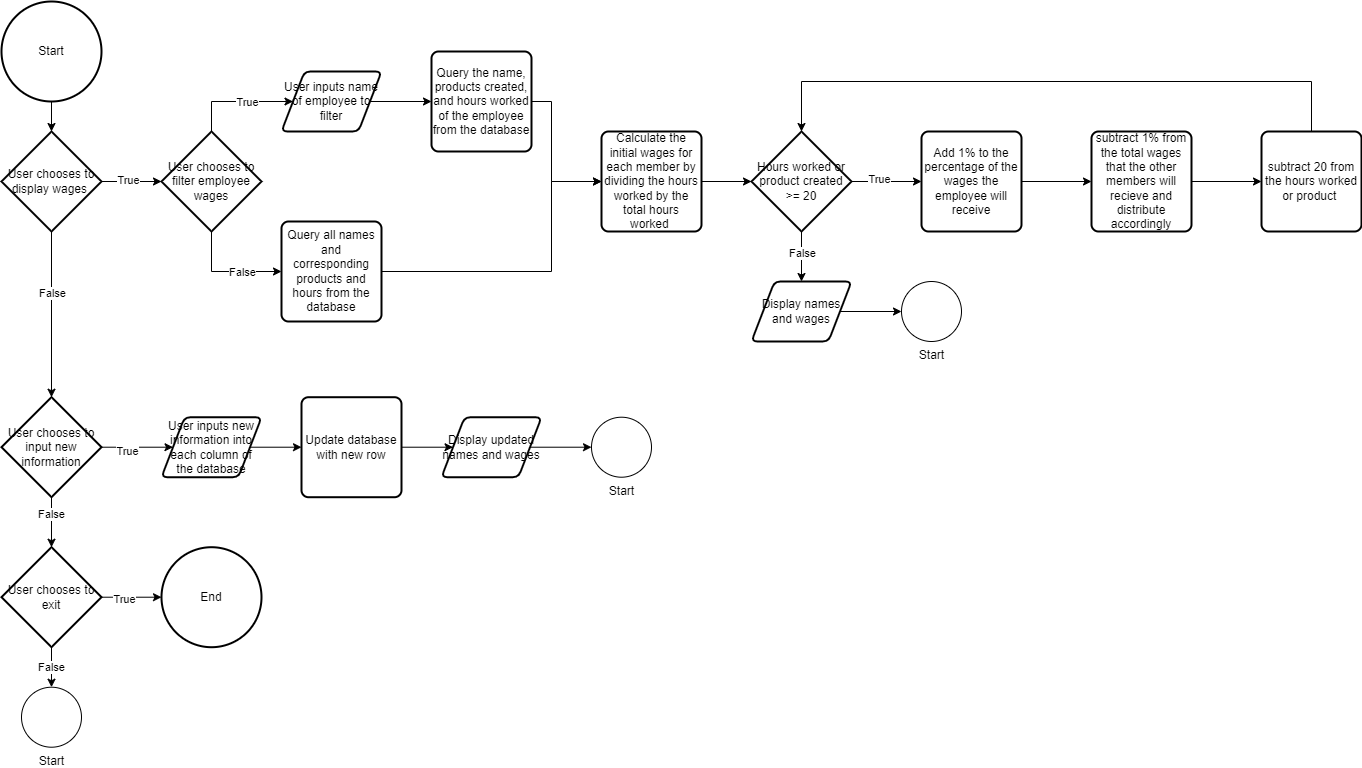

The diagram above was exported from draw.io. Its source (the exported page's mxGraphModel, read from the mxfile embedded in the PNG):
<mxGraphModel dx="1022" dy="428" grid="1" gridSize="10" guides="1" tooltips="1" connect="1" arrows="1" fold="1" page="1" pageScale="1" pageWidth="850" pageHeight="1100" math="0" shadow="0">
  <root>
    <mxCell id="0" />
    <mxCell id="1" parent="0" />
    <mxCell id="YMOn7hQHf-NvoWPmDWT2-3" value="" style="edgeStyle=orthogonalEdgeStyle;rounded=0;orthogonalLoop=1;jettySize=auto;html=1;" parent="1" source="YMOn7hQHf-NvoWPmDWT2-1" target="YMOn7hQHf-NvoWPmDWT2-2" edge="1">
      <mxGeometry relative="1" as="geometry" />
    </mxCell>
    <mxCell id="YMOn7hQHf-NvoWPmDWT2-1" value="Start" style="strokeWidth=2;html=1;shape=mxgraph.flowchart.start_2;whiteSpace=wrap;" parent="1" vertex="1">
      <mxGeometry x="10" y="10" width="100" height="100" as="geometry" />
    </mxCell>
    <mxCell id="YMOn7hQHf-NvoWPmDWT2-5" value="" style="edgeStyle=orthogonalEdgeStyle;rounded=0;orthogonalLoop=1;jettySize=auto;html=1;" parent="1" source="YMOn7hQHf-NvoWPmDWT2-2" target="YMOn7hQHf-NvoWPmDWT2-4" edge="1">
      <mxGeometry relative="1" as="geometry" />
    </mxCell>
    <mxCell id="YMOn7hQHf-NvoWPmDWT2-6" value="False" style="edgeLabel;html=1;align=center;verticalAlign=middle;resizable=0;points=[];" parent="YMOn7hQHf-NvoWPmDWT2-5" connectable="0" vertex="1">
      <mxGeometry x="-0.2667" y="9" relative="1" as="geometry">
        <mxPoint x="-9" as="offset" />
      </mxGeometry>
    </mxCell>
    <mxCell id="zj778n3AOspW26l-frVq-12" value="" style="edgeStyle=orthogonalEdgeStyle;rounded=0;orthogonalLoop=1;jettySize=auto;html=1;" parent="1" source="YMOn7hQHf-NvoWPmDWT2-2" target="zj778n3AOspW26l-frVq-11" edge="1">
      <mxGeometry relative="1" as="geometry" />
    </mxCell>
    <mxCell id="zj778n3AOspW26l-frVq-13" value="True" style="edgeLabel;html=1;align=center;verticalAlign=middle;resizable=0;points=[];" parent="zj778n3AOspW26l-frVq-12" connectable="0" vertex="1">
      <mxGeometry x="-0.1326" y="2" relative="1" as="geometry">
        <mxPoint as="offset" />
      </mxGeometry>
    </mxCell>
    <mxCell id="YMOn7hQHf-NvoWPmDWT2-2" value="User chooses to display wages&amp;nbsp;" style="strokeWidth=2;html=1;shape=mxgraph.flowchart.decision;whiteSpace=wrap;" parent="1" vertex="1">
      <mxGeometry x="10" y="140" width="100" height="100" as="geometry" />
    </mxCell>
    <mxCell id="zj778n3AOspW26l-frVq-1" value="" style="edgeStyle=orthogonalEdgeStyle;rounded=0;orthogonalLoop=1;jettySize=auto;html=1;" parent="1" source="YMOn7hQHf-NvoWPmDWT2-4" target="YMOn7hQHf-NvoWPmDWT2-7" edge="1">
      <mxGeometry relative="1" as="geometry" />
    </mxCell>
    <mxCell id="zj778n3AOspW26l-frVq-2" value="False" style="edgeLabel;html=1;align=center;verticalAlign=middle;resizable=0;points=[];" parent="zj778n3AOspW26l-frVq-1" connectable="0" vertex="1">
      <mxGeometry x="-0.3313" y="-1" relative="1" as="geometry">
        <mxPoint as="offset" />
      </mxGeometry>
    </mxCell>
    <mxCell id="Ejrn94lqVeETxj8S5udl-23" value="" style="edgeStyle=orthogonalEdgeStyle;rounded=0;orthogonalLoop=1;jettySize=auto;html=1;" parent="1" source="YMOn7hQHf-NvoWPmDWT2-4" target="Ejrn94lqVeETxj8S5udl-9" edge="1">
      <mxGeometry relative="1" as="geometry" />
    </mxCell>
    <mxCell id="Ejrn94lqVeETxj8S5udl-24" value="True" style="edgeLabel;html=1;align=center;verticalAlign=middle;resizable=0;points=[];" parent="Ejrn94lqVeETxj8S5udl-23" connectable="0" vertex="1">
      <mxGeometry x="-0.2933" y="-4" relative="1" as="geometry">
        <mxPoint as="offset" />
      </mxGeometry>
    </mxCell>
    <mxCell id="YMOn7hQHf-NvoWPmDWT2-4" value="User chooses to input new information" style="strokeWidth=2;html=1;shape=mxgraph.flowchart.decision;whiteSpace=wrap;" parent="1" vertex="1">
      <mxGeometry x="10" y="405.71" width="100" height="100" as="geometry" />
    </mxCell>
    <mxCell id="zj778n3AOspW26l-frVq-5" value="False" style="edgeStyle=orthogonalEdgeStyle;rounded=0;orthogonalLoop=1;jettySize=auto;html=1;" parent="1" source="YMOn7hQHf-NvoWPmDWT2-7" target="zj778n3AOspW26l-frVq-4" edge="1">
      <mxGeometry relative="1" as="geometry" />
    </mxCell>
    <mxCell id="zj778n3AOspW26l-frVq-7" value="" style="edgeStyle=orthogonalEdgeStyle;rounded=0;orthogonalLoop=1;jettySize=auto;html=1;" parent="1" source="YMOn7hQHf-NvoWPmDWT2-7" edge="1">
      <mxGeometry relative="1" as="geometry">
        <mxPoint x="170" y="605.71" as="targetPoint" />
      </mxGeometry>
    </mxCell>
    <mxCell id="zj778n3AOspW26l-frVq-8" value="True" style="edgeLabel;html=1;align=center;verticalAlign=middle;resizable=0;points=[];" parent="zj778n3AOspW26l-frVq-7" connectable="0" vertex="1">
      <mxGeometry x="-0.2561" y="-2" relative="1" as="geometry">
        <mxPoint as="offset" />
      </mxGeometry>
    </mxCell>
    <mxCell id="YMOn7hQHf-NvoWPmDWT2-7" value="User chooses to exit" style="strokeWidth=2;html=1;shape=mxgraph.flowchart.decision;whiteSpace=wrap;" parent="1" vertex="1">
      <mxGeometry x="10" y="555.71" width="100" height="100" as="geometry" />
    </mxCell>
    <mxCell id="zj778n3AOspW26l-frVq-4" value="Start" style="verticalLabelPosition=bottom;verticalAlign=top;html=1;shape=mxgraph.flowchart.on-page_reference;" parent="1" vertex="1">
      <mxGeometry x="30" y="695.71" width="60" height="60" as="geometry" />
    </mxCell>
    <mxCell id="zj778n3AOspW26l-frVq-6" value="End" style="strokeWidth=2;html=1;shape=mxgraph.flowchart.start_2;whiteSpace=wrap;" parent="1" vertex="1">
      <mxGeometry x="170" y="555.71" width="100" height="100" as="geometry" />
    </mxCell>
    <mxCell id="zj778n3AOspW26l-frVq-16" style="edgeStyle=orthogonalEdgeStyle;rounded=0;orthogonalLoop=1;jettySize=auto;html=1;entryX=0;entryY=0.5;entryDx=0;entryDy=0;" parent="1" source="zj778n3AOspW26l-frVq-11" target="zj778n3AOspW26l-frVq-15" edge="1">
      <mxGeometry relative="1" as="geometry">
        <Array as="points">
          <mxPoint x="220" y="280" />
        </Array>
      </mxGeometry>
    </mxCell>
    <mxCell id="zj778n3AOspW26l-frVq-18" value="False" style="edgeLabel;html=1;align=center;verticalAlign=middle;resizable=0;points=[];" parent="zj778n3AOspW26l-frVq-16" connectable="0" vertex="1">
      <mxGeometry x="-0.0066" y="6" relative="1" as="geometry">
        <mxPoint x="15" y="6" as="offset" />
      </mxGeometry>
    </mxCell>
    <mxCell id="zj778n3AOspW26l-frVq-17" style="edgeStyle=orthogonalEdgeStyle;rounded=0;orthogonalLoop=1;jettySize=auto;html=1;entryX=0;entryY=0.5;entryDx=0;entryDy=0;exitX=0.5;exitY=0;exitDx=0;exitDy=0;exitPerimeter=0;" parent="1" source="zj778n3AOspW26l-frVq-11" target="Ejrn94lqVeETxj8S5udl-1" edge="1">
      <mxGeometry relative="1" as="geometry">
        <Array as="points">
          <mxPoint x="220" y="110" />
        </Array>
        <mxPoint x="290" y="110" as="targetPoint" />
      </mxGeometry>
    </mxCell>
    <mxCell id="zj778n3AOspW26l-frVq-19" value="True" style="edgeLabel;html=1;align=center;verticalAlign=middle;resizable=0;points=[];" parent="zj778n3AOspW26l-frVq-17" connectable="0" vertex="1">
      <mxGeometry x="-0.1982" y="-2" relative="1" as="geometry">
        <mxPoint x="20" y="-2" as="offset" />
      </mxGeometry>
    </mxCell>
    <mxCell id="zj778n3AOspW26l-frVq-11" value="User chooses to filter employee wages" style="strokeWidth=2;html=1;shape=mxgraph.flowchart.decision;whiteSpace=wrap;" parent="1" vertex="1">
      <mxGeometry x="170" y="140" width="100" height="100" as="geometry" />
    </mxCell>
    <mxCell id="bBoPjiXRMsjsc1ktKtSG-7" style="edgeStyle=orthogonalEdgeStyle;rounded=0;orthogonalLoop=1;jettySize=auto;html=1;entryX=0;entryY=0.5;entryDx=0;entryDy=0;entryPerimeter=0;" parent="1" source="zj778n3AOspW26l-frVq-15" edge="1">
      <mxGeometry relative="1" as="geometry">
        <mxPoint x="610" y="190" as="targetPoint" />
        <Array as="points">
          <mxPoint x="560" y="280" />
          <mxPoint x="560" y="190" />
        </Array>
      </mxGeometry>
    </mxCell>
    <mxCell id="zj778n3AOspW26l-frVq-15" value="Query all names and corresponding products and hours from the database" style="rounded=1;whiteSpace=wrap;html=1;absoluteArcSize=1;arcSize=14;strokeWidth=2;" parent="1" vertex="1">
      <mxGeometry x="290" y="230" width="100" height="100" as="geometry" />
    </mxCell>
    <mxCell id="Ejrn94lqVeETxj8S5udl-3" value="" style="edgeStyle=orthogonalEdgeStyle;rounded=0;orthogonalLoop=1;jettySize=auto;html=1;" parent="1" source="Ejrn94lqVeETxj8S5udl-1" target="Ejrn94lqVeETxj8S5udl-2" edge="1">
      <mxGeometry relative="1" as="geometry" />
    </mxCell>
    <mxCell id="Ejrn94lqVeETxj8S5udl-1" value="User inputs name of employee to filter" style="shape=parallelogram;html=1;strokeWidth=2;perimeter=parallelogramPerimeter;whiteSpace=wrap;rounded=1;arcSize=12;size=0.23;" parent="1" vertex="1">
      <mxGeometry x="290" y="80" width="100" height="60" as="geometry" />
    </mxCell>
    <mxCell id="bBoPjiXRMsjsc1ktKtSG-6" style="edgeStyle=orthogonalEdgeStyle;rounded=0;orthogonalLoop=1;jettySize=auto;html=1;entryX=0;entryY=0.5;entryDx=0;entryDy=0;entryPerimeter=0;" parent="1" source="Ejrn94lqVeETxj8S5udl-2" edge="1">
      <mxGeometry relative="1" as="geometry">
        <mxPoint x="610" y="190" as="targetPoint" />
        <Array as="points">
          <mxPoint x="560" y="110" />
          <mxPoint x="560" y="190" />
        </Array>
      </mxGeometry>
    </mxCell>
    <mxCell id="Ejrn94lqVeETxj8S5udl-2" value="Query the name, products created, and hours worked of the employee from the database" style="rounded=1;whiteSpace=wrap;html=1;absoluteArcSize=1;arcSize=14;strokeWidth=2;" parent="1" vertex="1">
      <mxGeometry x="440" y="60" width="100" height="100" as="geometry" />
    </mxCell>
    <mxCell id="Ejrn94lqVeETxj8S5udl-8" value="" style="edgeStyle=orthogonalEdgeStyle;rounded=0;orthogonalLoop=1;jettySize=auto;html=1;" parent="1" source="Ejrn94lqVeETxj8S5udl-4" target="Ejrn94lqVeETxj8S5udl-7" edge="1">
      <mxGeometry relative="1" as="geometry" />
    </mxCell>
    <mxCell id="Ejrn94lqVeETxj8S5udl-4" value="Display names and wages" style="shape=parallelogram;html=1;strokeWidth=2;perimeter=parallelogramPerimeter;whiteSpace=wrap;rounded=1;arcSize=12;size=0.23;" parent="1" vertex="1">
      <mxGeometry x="760" y="290" width="100" height="60" as="geometry" />
    </mxCell>
    <mxCell id="Ejrn94lqVeETxj8S5udl-7" value="Start" style="verticalLabelPosition=bottom;verticalAlign=top;html=1;shape=mxgraph.flowchart.on-page_reference;" parent="1" vertex="1">
      <mxGeometry x="910" y="290" width="60" height="60" as="geometry" />
    </mxCell>
    <mxCell id="Ejrn94lqVeETxj8S5udl-21" value="" style="edgeStyle=orthogonalEdgeStyle;rounded=0;orthogonalLoop=1;jettySize=auto;html=1;" parent="1" source="Ejrn94lqVeETxj8S5udl-9" target="Ejrn94lqVeETxj8S5udl-14" edge="1">
      <mxGeometry relative="1" as="geometry" />
    </mxCell>
    <mxCell id="Ejrn94lqVeETxj8S5udl-9" value="User inputs new information into each column of the database" style="shape=parallelogram;html=1;strokeWidth=2;perimeter=parallelogramPerimeter;whiteSpace=wrap;rounded=1;arcSize=12;size=0.23;" parent="1" vertex="1">
      <mxGeometry x="170" y="425.71" width="100" height="60" as="geometry" />
    </mxCell>
    <mxCell id="Ejrn94lqVeETxj8S5udl-17" value="" style="edgeStyle=orthogonalEdgeStyle;rounded=0;orthogonalLoop=1;jettySize=auto;html=1;" parent="1" source="Ejrn94lqVeETxj8S5udl-14" target="Ejrn94lqVeETxj8S5udl-16" edge="1">
      <mxGeometry relative="1" as="geometry" />
    </mxCell>
    <mxCell id="Ejrn94lqVeETxj8S5udl-14" value="Update database with new row" style="rounded=1;whiteSpace=wrap;html=1;absoluteArcSize=1;arcSize=14;strokeWidth=2;" parent="1" vertex="1">
      <mxGeometry x="310" y="405.71" width="100" height="100" as="geometry" />
    </mxCell>
    <mxCell id="Ejrn94lqVeETxj8S5udl-19" value="" style="edgeStyle=orthogonalEdgeStyle;rounded=0;orthogonalLoop=1;jettySize=auto;html=1;" parent="1" source="Ejrn94lqVeETxj8S5udl-16" target="Ejrn94lqVeETxj8S5udl-18" edge="1">
      <mxGeometry relative="1" as="geometry" />
    </mxCell>
    <mxCell id="Ejrn94lqVeETxj8S5udl-16" value="Display updated names and wages" style="shape=parallelogram;html=1;strokeWidth=2;perimeter=parallelogramPerimeter;whiteSpace=wrap;rounded=1;arcSize=12;size=0.23;" parent="1" vertex="1">
      <mxGeometry x="450" y="425.71" width="100" height="60" as="geometry" />
    </mxCell>
    <mxCell id="Ejrn94lqVeETxj8S5udl-18" value="Start" style="verticalLabelPosition=bottom;verticalAlign=top;html=1;shape=mxgraph.flowchart.on-page_reference;" parent="1" vertex="1">
      <mxGeometry x="600" y="425.71" width="60" height="60" as="geometry" />
    </mxCell>
    <mxCell id="bBoPjiXRMsjsc1ktKtSG-11" value="" style="edgeStyle=orthogonalEdgeStyle;rounded=0;orthogonalLoop=1;jettySize=auto;html=1;" parent="1" source="bBoPjiXRMsjsc1ktKtSG-9" target="bBoPjiXRMsjsc1ktKtSG-10" edge="1">
      <mxGeometry relative="1" as="geometry" />
    </mxCell>
    <mxCell id="bBoPjiXRMsjsc1ktKtSG-9" value="Calculate the initial wages for each member by dividing the hours worked by the total hours worked&amp;nbsp;" style="rounded=1;whiteSpace=wrap;html=1;absoluteArcSize=1;arcSize=14;strokeWidth=2;" parent="1" vertex="1">
      <mxGeometry x="610" y="140" width="100" height="100" as="geometry" />
    </mxCell>
    <mxCell id="bBoPjiXRMsjsc1ktKtSG-13" value="" style="edgeStyle=orthogonalEdgeStyle;rounded=0;orthogonalLoop=1;jettySize=auto;html=1;" parent="1" source="bBoPjiXRMsjsc1ktKtSG-10" target="bBoPjiXRMsjsc1ktKtSG-12" edge="1">
      <mxGeometry relative="1" as="geometry" />
    </mxCell>
    <mxCell id="VMqbNp0Pk1lUTnxAhthq-5" value="True" style="edgeLabel;html=1;align=center;verticalAlign=middle;resizable=0;points=[];" parent="bBoPjiXRMsjsc1ktKtSG-13" connectable="0" vertex="1">
      <mxGeometry x="-0.241" y="3" relative="1" as="geometry">
        <mxPoint as="offset" />
      </mxGeometry>
    </mxCell>
    <mxCell id="VMqbNp0Pk1lUTnxAhthq-6" value="" style="edgeStyle=orthogonalEdgeStyle;rounded=0;orthogonalLoop=1;jettySize=auto;html=1;" parent="1" source="bBoPjiXRMsjsc1ktKtSG-10" target="Ejrn94lqVeETxj8S5udl-4" edge="1">
      <mxGeometry relative="1" as="geometry" />
    </mxCell>
    <mxCell id="VMqbNp0Pk1lUTnxAhthq-7" value="False" style="edgeLabel;html=1;align=center;verticalAlign=middle;resizable=0;points=[];" parent="VMqbNp0Pk1lUTnxAhthq-6" connectable="0" vertex="1">
      <mxGeometry x="-0.2821" y="5" relative="1" as="geometry">
        <mxPoint x="-5" y="3" as="offset" />
      </mxGeometry>
    </mxCell>
    <mxCell id="bBoPjiXRMsjsc1ktKtSG-10" value="Hours worked or product created &amp;gt;= 20" style="strokeWidth=2;html=1;shape=mxgraph.flowchart.decision;whiteSpace=wrap;" parent="1" vertex="1">
      <mxGeometry x="760" y="140" width="100" height="100" as="geometry" />
    </mxCell>
    <mxCell id="VMqbNp0Pk1lUTnxAhthq-1" value="" style="edgeStyle=orthogonalEdgeStyle;rounded=0;orthogonalLoop=1;jettySize=auto;html=1;" parent="1" source="bBoPjiXRMsjsc1ktKtSG-12" target="bBoPjiXRMsjsc1ktKtSG-14" edge="1">
      <mxGeometry relative="1" as="geometry" />
    </mxCell>
    <mxCell id="bBoPjiXRMsjsc1ktKtSG-12" value="Add 1% to the percentage of the wages the employee will receive" style="rounded=1;whiteSpace=wrap;html=1;absoluteArcSize=1;arcSize=14;strokeWidth=2;" parent="1" vertex="1">
      <mxGeometry x="930" y="140" width="100" height="100" as="geometry" />
    </mxCell>
    <mxCell id="VMqbNp0Pk1lUTnxAhthq-3" value="" style="edgeStyle=orthogonalEdgeStyle;rounded=0;orthogonalLoop=1;jettySize=auto;html=1;" parent="1" source="bBoPjiXRMsjsc1ktKtSG-14" target="VMqbNp0Pk1lUTnxAhthq-2" edge="1">
      <mxGeometry relative="1" as="geometry" />
    </mxCell>
    <mxCell id="bBoPjiXRMsjsc1ktKtSG-14" value="subtract 1% from the total wages that the other members will recieve and distribute accordingly" style="rounded=1;whiteSpace=wrap;html=1;absoluteArcSize=1;arcSize=14;strokeWidth=2;" parent="1" vertex="1">
      <mxGeometry x="1100" y="140" width="100" height="100" as="geometry" />
    </mxCell>
    <mxCell id="VMqbNp0Pk1lUTnxAhthq-4" style="edgeStyle=orthogonalEdgeStyle;rounded=0;orthogonalLoop=1;jettySize=auto;html=1;entryX=0.5;entryY=0;entryDx=0;entryDy=0;entryPerimeter=0;" parent="1" source="VMqbNp0Pk1lUTnxAhthq-2" target="bBoPjiXRMsjsc1ktKtSG-10" edge="1">
      <mxGeometry relative="1" as="geometry">
        <Array as="points">
          <mxPoint x="1320" y="90" />
          <mxPoint x="810" y="90" />
        </Array>
      </mxGeometry>
    </mxCell>
    <mxCell id="VMqbNp0Pk1lUTnxAhthq-2" value="subtract 20 from the hours worked or product&amp;nbsp;" style="rounded=1;whiteSpace=wrap;html=1;absoluteArcSize=1;arcSize=14;strokeWidth=2;" parent="1" vertex="1">
      <mxGeometry x="1270" y="140" width="100" height="100" as="geometry" />
    </mxCell>
  </root>
</mxGraphModel>